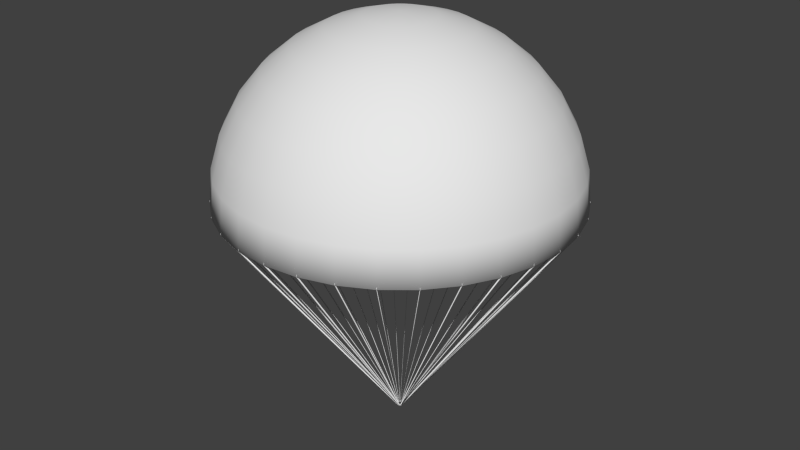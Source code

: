 # Source: parachute.blend  (saved by Blender 2.65.0; exported with 4.5.12 LTS)
import bpy
from mathutils import Matrix  # noqa: F401  (used for matrix-valued properties, if any)

bpy.ops.wm.read_factory_settings(use_empty=True)
scene = bpy.context.scene
scene.name = 'Scene'

# ---- collections
col_collection_1 = bpy.data.collections.new('Collection 1'); scene.collection.children.link(col_collection_1)

# ---- world
world_world = bpy.data.worlds.new('World'); scene.world = world_world
world_world.color = (0.05088, 0.05088, 0.05088)
world_world.use_sun_shadow = False
world_world.sun_shadow_jitter_overblur = 0.0
world_world.cycles.sampling_method = 'MANUAL'
world_world.cycles.sample_map_resolution = 256

# ---- meshes
me_sphere_001 = bpy.data.meshes.new('Sphere.001')
me_sphere_001.from_pydata([(-1.641, -6.869e-07, 21.83), (-3.22, -6.869e-07, 21.35), (-4.674, -6.869e-07, 20.57), (-5.949, -6.869e-07, 19.53), (-6.996, -6.869e-07, 18.25), (-7.773, -6.869e-07, 16.8), (-8.252, -6.869e-07, 15.22), (-8.414, -6.869e-07, 13.58), (-1.61, 0.3202, 21.83), (-3.158, 0.6282, 21.35), (-4.585, 0.9119, 20.57), (-5.835, 1.161, 19.53), (-6.861, 1.365, 18.25), (-7.624, 1.517, 16.8), (-8.094, 1.61, 15.22), (-8.252, 1.641, 13.58), (-1.517, 0.6282, 21.83), (-2.975, 1.232, 21.35), (-4.319, 1.789, 20.57), (-5.497, 2.277, 19.53), (-6.463, 2.677, 18.25), (-7.182, 2.975, 16.8), (-7.624, 3.158, 15.22), (-7.773, 3.22, 13.58), (-1.365, 0.9119, 21.83), (-2.677, 1.789, 21.35), (-3.887, 2.597, 20.57), (-4.947, 3.305, 19.53), (-5.817, 3.887, 18.25), (-6.463, 4.319, 16.8), (-6.861, 4.585, 15.22), (-6.996, 4.674, 13.58), (-1.161, 1.161, 21.83), (-2.277, 2.277, 21.35), (-3.305, 3.305, 20.57), (-4.207, 4.207, 19.53), (-4.947, 4.947, 18.25), (-5.497, 5.497, 16.8), (-5.835, 5.835, 15.22), (-5.949, 5.949, 13.58), (-0.9119, 1.365, 21.83), (-1.789, 2.677, 21.35), (-2.597, 3.887, 20.57), (-3.305, 4.947, 19.53), (-3.887, 5.817, 18.25), (-4.319, 6.463, 16.8), (-4.585, 6.861, 15.22), (-4.674, 6.996, 13.58), (-0.6282, 1.517, 21.83), (-1.232, 2.975, 21.35), (-1.789, 4.319, 20.57), (-2.277, 5.497, 19.53), (-2.677, 6.463, 18.25), (-2.975, 7.182, 16.8), (-3.158, 7.624, 15.22), (-3.22, 7.773, 13.58), (-0.3202, 1.61, 21.83), (-0.6282, 3.158, 21.35), (-0.9119, 4.585, 20.57), (-1.161, 5.835, 19.53), (-1.365, 6.861, 18.25), (-1.517, 7.624, 16.8), (-1.61, 8.094, 15.22), (-1.641, 8.252, 13.58), (5.689e-07, 1.641, 21.83), (8.778e-07, 3.22, 21.35), (1.184e-06, 4.674, 20.57), (7.767e-07, 5.949, 19.53), (1.251e-06, 6.996, 18.25), (8.423e-07, 7.773, 16.8), (1.371e-06, 8.252, 15.22), (1.134e-06, 8.414, 13.58), (0.3202, 1.61, 21.83), (0.6282, 3.158, 21.35), (0.9119, 4.585, 20.57), (1.161, 5.835, 19.53), (1.365, 6.861, 18.25), (1.517, 7.624, 16.8), (1.61, 8.094, 15.22), (1.641, 8.252, 13.58), (0.6282, 1.517, 21.83), (1.232, 2.975, 21.35), (1.789, 4.319, 20.57), (2.277, 5.497, 19.53), (2.677, 6.463, 18.25), (2.975, 7.182, 16.8), (3.158, 7.624, 15.22), (3.22, 7.773, 13.58), (0.9119, 1.365, 21.83), (1.789, 2.677, 21.35), (2.597, 3.887, 20.57), (3.305, 4.947, 19.53), (3.887, 5.817, 18.25), (4.319, 6.463, 16.8), (4.585, 6.861, 15.22), (4.674, 6.996, 13.58), (1.161, 1.161, 21.83), (2.277, 2.277, 21.35), (3.305, 3.305, 20.57), (4.207, 4.207, 19.53), (4.947, 4.947, 18.25), (5.497, 5.497, 16.8), (5.835, 5.835, 15.22), (5.949, 5.949, 13.58), (1.365, 0.9119, 21.83), (2.677, 1.789, 21.35), (3.887, 2.597, 20.57), (4.947, 3.305, 19.53), (5.817, 3.887, 18.25), (6.463, 4.319, 16.8), (6.861, 4.585, 15.22), (6.996, 4.674, 13.58), (1.517, 0.6282, 21.83), (2.975, 1.232, 21.35), (4.319, 1.789, 20.57), (5.497, 2.277, 19.53), (6.463, 2.677, 18.25), (7.182, 2.975, 16.8), (7.624, 3.158, 15.22), (7.773, 3.22, 13.58), (1.61, 0.3202, 21.83), (3.158, 0.6282, 21.35), (4.585, 0.9119, 20.57), (5.835, 1.161, 19.53), (6.861, 1.365, 18.25), (7.624, 1.517, 16.8), (8.094, 1.61, 15.22), (8.252, 1.641, 13.58), (1.641, -8.393e-07, 21.83), (3.22, -1.29e-06, 21.35), (4.674, -1.659e-06, 20.57), (5.949, -1.559e-06, 19.53), (6.996, -1.911e-06, 18.25), (7.773, -1.231e-06, 16.8), (8.252, -1.81e-06, 15.22), (8.414, -1.696e-06, 13.58), (1.61, -0.3202, 21.83), (3.158, -0.6282, 21.35), (4.585, -0.9119, 20.57), (5.835, -1.161, 19.53), (6.861, -1.365, 18.25), (7.624, -1.517, 16.8), (8.094, -1.61, 15.22), (8.252, -1.641, 13.58), (1.517, -0.6282, 21.83), (2.975, -1.232, 21.35), (4.319, -1.789, 20.57), (5.497, -2.277, 19.53), (6.463, -2.677, 18.25), (7.182, -2.975, 16.8), (7.624, -3.158, 15.22), (7.773, -3.22, 13.58), (1.365, -0.9119, 21.83), (2.677, -1.789, 21.35), (3.887, -2.597, 20.57), (4.947, -3.305, 19.53), (5.817, -3.887, 18.25), (6.463, -4.319, 16.8), (6.861, -4.585, 15.22), (6.996, -4.674, 13.58), (1.161, -1.161, 21.83), (2.277, -2.277, 21.35), (3.305, -3.305, 20.57), (4.207, -4.207, 19.53), (4.947, -4.947, 18.25), (5.497, -5.497, 16.8), (5.835, -5.835, 15.22), (5.949, -5.949, 13.58), (0.9119, -1.365, 21.83), (1.789, -2.677, 21.35), (2.597, -3.887, 20.57), (3.305, -4.947, 19.53), (3.887, -5.817, 18.25), (4.319, -6.463, 16.8), (4.585, -6.861, 15.22), (4.674, -6.996, 13.58), (0.6282, -1.517, 21.83), (1.232, -2.975, 21.35), (1.789, -4.319, 20.57), (2.277, -5.497, 19.53), (2.677, -6.463, 18.25), (2.975, -7.182, 16.8), (3.158, -7.624, 15.22), (3.22, -7.773, 13.58), (0.3202, -1.61, 21.83), (0.6282, -3.158, 21.35), (0.9119, -4.585, 20.57), (1.161, -5.835, 19.53), (1.365, -6.861, 18.25), (1.517, -7.624, 16.8), (1.61, -8.094, 15.22), (1.641, -8.252, 13.58), (2.334e-07, -1.641, 21.83), (-4.513e-07, -3.22, 21.35), (-8.578e-07, -4.674, 20.57), (-6.716e-07, -5.949, 19.53), (-1.023e-06, -6.996, 18.25), (-9.831e-07, -7.773, 16.8), (-5.785e-07, -8.252, 15.22), (-1.3e-06, -8.414, 13.58), (-0.3202, -1.61, 21.83), (-0.6282, -3.158, 21.35), (-0.9119, -4.585, 20.57), (-1.161, -5.835, 19.53), (-1.365, -6.861, 18.25), (-1.517, -7.624, 16.8), (-1.61, -8.094, 15.22), (-1.641, -8.252, 13.58), (-0.6282, -1.517, 21.83), (-1.232, -2.975, 21.35), (-1.789, -4.319, 20.57), (-2.277, -5.497, 19.53), (-2.677, -6.463, 18.25), (-2.975, -7.182, 16.8), (-3.158, -7.624, 15.22), (-3.22, -7.773, 13.58), (-0.9119, -1.365, 21.83), (-1.789, -2.677, 21.35), (-2.597, -3.887, 20.57), (-3.305, -4.947, 19.53), (-3.887, -5.817, 18.25), (-4.319, -6.463, 16.8), (-4.585, -6.861, 15.22), (-4.674, -6.996, 13.58), (-1.161, -1.161, 21.83), (-2.277, -2.277, 21.35), (-3.305, -3.305, 20.57), (-4.207, -4.207, 19.53), (-4.947, -4.947, 18.25), (-5.497, -5.497, 16.8), (-5.835, -5.835, 15.22), (-5.949, -5.949, 13.58), (-1.365, -0.9119, 21.83), (-2.677, -1.789, 21.35), (-3.887, -2.597, 20.57), (-4.947, -3.305, 19.53), (-5.817, -3.887, 18.25), (-6.463, -4.319, 16.8), (-6.861, -4.585, 15.22), (-6.996, -4.674, 13.58), (-2.036e-06, -1.736e-06, 21.99), (-1.517, -0.6282, 21.83), (-2.975, -1.232, 21.35), (-4.319, -1.789, 20.57), (-5.497, -2.277, 19.53), (-6.463, -2.677, 18.25), (-7.182, -2.975, 16.8), (-7.624, -3.158, 15.22), (-7.773, -3.22, 13.58), (-1.61, -0.3202, 21.83), (-3.158, -0.6282, 21.35), (-4.585, -0.9119, 20.57), (-5.835, -1.161, 19.53), (-6.861, -1.365, 18.25), (-7.624, -1.517, 16.8), (-8.094, -1.61, 15.22), (-8.252, -1.641, 13.58)], [], [(6, 5, 13, 14), (1, 0, 8, 9), (7, 6, 14, 15), (2, 1, 9, 10), (3, 2, 10, 11), (4, 3, 11, 12), (5, 4, 12, 13), (13, 12, 20, 21), (14, 13, 21, 22), (9, 8, 16, 17), (15, 14, 22, 23), (10, 9, 17, 18), (11, 10, 18, 19), (12, 11, 19, 20), (20, 19, 27, 28), (21, 20, 28, 29), (22, 21, 29, 30), (17, 16, 24, 25), (23, 22, 30, 31), (18, 17, 25, 26), (19, 18, 26, 27), (27, 26, 34, 35), (28, 27, 35, 36), (29, 28, 36, 37), (30, 29, 37, 38), (25, 24, 32, 33), (31, 30, 38, 39), (26, 25, 33, 34), (39, 38, 46, 47), (34, 33, 41, 42), (35, 34, 42, 43), (36, 35, 43, 44), (37, 36, 44, 45), (38, 37, 45, 46), (33, 32, 40, 41), (46, 45, 53, 54), (41, 40, 48, 49), (47, 46, 54, 55), (42, 41, 49, 50), (43, 42, 50, 51), (44, 43, 51, 52), (45, 44, 52, 53), (52, 51, 59, 60), (53, 52, 60, 61), (54, 53, 61, 62), (49, 48, 56, 57), (55, 54, 62, 63), (50, 49, 57, 58), (51, 50, 58, 59), (59, 58, 66, 67), (60, 59, 67, 68), (61, 60, 68, 69), (62, 61, 69, 70), (57, 56, 64, 65), (63, 62, 70, 71), (58, 57, 65, 66), (71, 70, 78, 79), (66, 65, 73, 74), (67, 66, 74, 75), (68, 67, 75, 76), (69, 68, 76, 77), (70, 69, 77, 78), (65, 64, 72, 73), (78, 77, 85, 86), (73, 72, 80, 81), (79, 78, 86, 87), (74, 73, 81, 82), (75, 74, 82, 83), (76, 75, 83, 84), (77, 76, 84, 85), (84, 83, 91, 92), (85, 84, 92, 93), (86, 85, 93, 94), (81, 80, 88, 89), (87, 86, 94, 95), (82, 81, 89, 90), (83, 82, 90, 91), (91, 90, 98, 99), (92, 91, 99, 100), (93, 92, 100, 101), (94, 93, 101, 102), (89, 88, 96, 97), (95, 94, 102, 103), (90, 89, 97, 98), (103, 102, 110, 111), (98, 97, 105, 106), (99, 98, 106, 107), (100, 99, 107, 108), (101, 100, 108, 109), (102, 101, 109, 110), (97, 96, 104, 105), (110, 109, 117, 118), (105, 104, 112, 113), (111, 110, 118, 119), (106, 105, 113, 114), (107, 106, 114, 115), (108, 107, 115, 116), (109, 108, 116, 117), (117, 116, 124, 125), (118, 117, 125, 126), (113, 112, 120, 121), (119, 118, 126, 127), (114, 113, 121, 122), (115, 114, 122, 123), (116, 115, 123, 124), (123, 122, 130, 131), (124, 123, 131, 132), (125, 124, 132, 133), (126, 125, 133, 134), (121, 120, 128, 129), (127, 126, 134, 135), (122, 121, 129, 130), (135, 134, 142, 143), (130, 129, 137, 138), (131, 130, 138, 139), (132, 131, 139, 140), (133, 132, 140, 141), (134, 133, 141, 142), (129, 128, 136, 137), (142, 141, 149, 150), (137, 136, 144, 145), (143, 142, 150, 151), (138, 137, 145, 146), (139, 138, 146, 147), (140, 139, 147, 148), (141, 140, 148, 149), (149, 148, 156, 157), (150, 149, 157, 158), (145, 144, 152, 153), (151, 150, 158, 159), (146, 145, 153, 154), (147, 146, 154, 155), (148, 147, 155, 156), (155, 154, 162, 163), (156, 155, 163, 164), (157, 156, 164, 165), (158, 157, 165, 166), (153, 152, 160, 161), (159, 158, 166, 167), (154, 153, 161, 162), (167, 166, 174, 175), (162, 161, 169, 170), (163, 162, 170, 171), (164, 163, 171, 172), (165, 164, 172, 173), (166, 165, 173, 174), (161, 160, 168, 169), (174, 173, 181, 182), (169, 168, 176, 177), (175, 174, 182, 183), (170, 169, 177, 178), (171, 170, 178, 179), (172, 171, 179, 180), (173, 172, 180, 181), (181, 180, 188, 189), (182, 181, 189, 190), (177, 176, 184, 185), (183, 182, 190, 191), (178, 177, 185, 186), (179, 178, 186, 187), (180, 179, 187, 188), (188, 187, 195, 196), (189, 188, 196, 197), (190, 189, 197, 198), (185, 184, 192, 193), (191, 190, 198, 199), (186, 185, 193, 194), (187, 186, 194, 195), (194, 193, 201, 202), (195, 194, 202, 203), (196, 195, 203, 204), (197, 196, 204, 205), (198, 197, 205, 206), (193, 192, 200, 201), (199, 198, 206, 207), (206, 205, 213, 214), (201, 200, 208, 209), (207, 206, 214, 215), (202, 201, 209, 210), (203, 202, 210, 211), (204, 203, 211, 212), (205, 204, 212, 213), (213, 212, 220, 221), (214, 213, 221, 222), (209, 208, 216, 217), (215, 214, 222, 223), (210, 209, 217, 218), (211, 210, 218, 219), (212, 211, 219, 220), (220, 219, 227, 228), (221, 220, 228, 229), (222, 221, 229, 230), (217, 216, 224, 225), (223, 222, 230, 231), (218, 217, 225, 226), (219, 218, 226, 227), (226, 225, 233, 234), (227, 226, 234, 235), (228, 227, 235, 236), (229, 228, 236, 237), (230, 229, 237, 238), (225, 224, 232, 233), (231, 230, 238, 239), (238, 237, 246, 247), (233, 232, 241, 242), (239, 238, 247, 248), (234, 233, 242, 243), (235, 234, 243, 244), (236, 235, 244, 245), (237, 236, 245, 246), (246, 245, 253, 254), (247, 246, 254, 255), (242, 241, 249, 250), (248, 247, 255, 256), (243, 242, 250, 251), (244, 243, 251, 252), (245, 244, 252, 253), (0, 240, 8), (8, 240, 16), (16, 240, 24), (24, 240, 32), (32, 240, 40), (40, 240, 48), (48, 240, 56), (56, 240, 64), (64, 240, 72), (72, 240, 80), (80, 240, 88), (88, 240, 96), (96, 240, 104), (104, 240, 112), (112, 240, 120), (120, 240, 128), (128, 240, 136), (136, 240, 144), (144, 240, 152), (152, 240, 160), (160, 240, 168), (168, 240, 176), (176, 240, 184), (184, 240, 192), (192, 240, 200), (200, 240, 208), (208, 240, 216), (216, 240, 224), (224, 240, 232), (232, 240, 241), (241, 240, 249), (253, 252, 3, 4), (254, 253, 4, 5), (249, 240, 0), (255, 254, 5, 6), (250, 249, 0, 1), (256, 255, 6, 7), (251, 250, 1, 2), (252, 251, 2, 3)])
me_sphere_001.polygons.foreach_set('use_smooth', [True] * 256)
me_sphere_001.use_remesh_preserve_volume = False
me_sphere_001.use_remesh_preserve_attributes = False
me_sphere_001.use_mirror_vertex_groups = False
me_sphere_001.update()
me_sphere = bpy.data.meshes.new('Sphere')
me_sphere.from_pydata([(-8.414, -6.869e-07, 13.58), (-8.252, 1.641, 13.58), (-7.773, 3.22, 13.58), (-6.996, 4.674, 13.58), (-5.949, 5.949, 13.58), (-4.674, 6.996, 13.58), (-3.22, 7.773, 13.58), (-1.641, 8.252, 13.58), (1.134e-06, 8.414, 13.58), (1.641, 8.252, 13.58), (3.22, 7.773, 13.58), (4.674, 6.996, 13.58), (5.949, 5.949, 13.58), (6.996, 4.674, 13.58), (7.773, 3.22, 13.58), (8.252, 1.641, 13.58), (8.414, -1.696e-06, 13.58), (8.252, -1.641, 13.58), (7.773, -3.22, 13.58), (6.996, -4.674, 13.58), (5.949, -5.949, 13.58), (4.674, -6.996, 13.58), (3.22, -7.773, 13.58), (1.641, -8.252, 13.58), (-1.3e-06, -8.414, 13.58), (-1.641, -8.252, 13.58), (-3.22, -7.773, 13.58), (-4.674, -6.996, 13.58), (-0.1333, -0.02651, 2.146), (-0.1255, -0.052, 2.146), (-0.113, -0.0755, 2.146), (-0.09609, -0.09609, 2.146), (-5.949, -5.949, 13.58), (-0.0755, -0.113, 2.146), (-0.052, -0.1255, 2.146), (-0.02651, -0.1333, 2.146), (-1.493e-07, -0.1359, 2.146), (0.02651, -0.1333, 2.146), (0.052, -0.1255, 2.146), (0.0755, -0.113, 2.146), (-6.996, -4.674, 13.58), (0.09609, -0.09609, 2.146), (0.113, -0.0755, 2.146), (0.1255, -0.052, 2.146), (0.1333, -0.02651, 2.146), (0.1359, 6.491e-07, 2.146), (0.1333, 0.02651, 2.146), (0.1255, 0.052, 2.146), (-7.773, -3.22, 13.58), (0.113, 0.0755, 2.146), (0.09609, 0.09609, 2.146), (0.0755, 0.113, 2.146), (0.052, 0.1255, 2.146), (0.02651, 0.1333, 2.146), (-1.1e-07, 0.1359, 2.146), (-0.02651, 0.1333, 2.146), (-8.252, -1.641, 13.58), (-0.052, 0.1255, 2.146), (-0.0755, 0.113, 2.146), (-0.09609, 0.09609, 2.146), (-0.113, 0.0755, 2.146), (-0.1255, 0.052, 2.146), (-0.1333, 0.02651, 2.146), (-0.1359, 6.654e-07, 2.146), (-8.414, -6.869e-07, 13.68), (-8.252, 1.641, 13.68), (-7.773, 3.22, 13.68), (-6.996, 4.674, 13.68), (-5.949, 5.949, 13.68), (-4.674, 6.996, 13.68), (-3.22, 7.773, 13.68), (-1.641, 8.252, 13.68), (1.134e-06, 8.414, 13.68), (1.641, 8.252, 13.68), (3.22, 7.773, 13.68), (4.674, 6.996, 13.68), (5.949, 5.949, 13.68), (6.996, 4.674, 13.68), (7.773, 3.22, 13.68), (8.252, 1.641, 13.68), (8.414, -1.696e-06, 13.68), (8.252, -1.641, 13.68), (7.773, -3.22, 13.68), (6.996, -4.674, 13.68), (5.949, -5.949, 13.68), (4.674, -6.996, 13.68), (3.22, -7.773, 13.68), (1.641, -8.252, 13.68), (-1.3e-06, -8.414, 13.68), (-1.641, -8.252, 13.68), (-3.22, -7.773, 13.68), (-4.674, -6.996, 13.68), (-0.1333, -0.02651, 2.246), (-0.1255, -0.052, 2.246), (-0.113, -0.0755, 2.246), (-0.09609, -0.09609, 2.246), (-5.949, -5.949, 13.68), (-0.0755, -0.113, 2.246), (-0.052, -0.1255, 2.246), (-0.02651, -0.1333, 2.246), (-1.493e-07, -0.1359, 2.246), (0.02651, -0.1333, 2.246), (0.052, -0.1255, 2.246), (0.0755, -0.113, 2.246), (-6.996, -4.674, 13.68), (0.09609, -0.09609, 2.246), (0.113, -0.0755, 2.246), (0.1255, -0.052, 2.246), (0.1333, -0.02651, 2.246), (0.1359, 6.491e-07, 2.246), (0.1333, 0.02651, 2.246), (0.1255, 0.052, 2.246), (-7.773, -3.22, 13.68), (0.113, 0.0755, 2.246), (0.09609, 0.09609, 2.246), (0.0755, 0.113, 2.246), (0.052, 0.1255, 2.246), (0.02651, 0.1333, 2.246), (-1.1e-07, 0.1359, 2.246), (-0.02651, 0.1333, 2.246), (-8.252, -1.641, 13.68), (-0.052, 0.1255, 2.246), (-0.0755, 0.113, 2.246), (-0.09609, 0.09609, 2.246), (-0.113, 0.0755, 2.246), (-0.1255, 0.052, 2.246), (-0.1333, 0.02651, 2.246), (-0.1359, 6.654e-07, 2.246)], [], [(52, 51, 115, 116), (54, 55, 119, 118), (59, 58, 122, 123), (62, 61, 125, 126), (34, 26, 90, 98), (29, 48, 112, 93), (50, 12, 76, 114), (17, 44, 108, 81), (7, 55, 119, 71), (36, 24, 88, 100), (38, 22, 86, 102), (4, 59, 123, 68), (9, 53, 117, 73), (60, 3, 67, 124), (5, 58, 122, 69), (29, 28, 92, 93), (33, 31, 95, 97), (35, 36, 100, 99), (39, 38, 102, 103), (43, 42, 106, 107), (46, 45, 109, 110), (50, 49, 113, 114), (53, 52, 116, 117), (57, 55, 119, 121), (59, 60, 124, 123), (63, 62, 126, 127), (0, 63, 127, 64), (30, 40, 104, 94), (27, 33, 97, 91), (43, 18, 82, 107), (54, 8, 72, 118), (37, 23, 87, 101), (13, 49, 113, 77), (19, 42, 106, 83), (52, 10, 74, 116), (15, 46, 110, 79), (57, 6, 70, 121), (30, 29, 93, 94), (34, 33, 97, 98), (37, 36, 100, 101), (41, 39, 103, 105), (44, 43, 107, 108), (47, 46, 110, 111), (50, 51, 115, 114), (54, 53, 117, 118), (58, 57, 121, 122), (61, 60, 124, 125), (28, 56, 120, 92), (11, 51, 115, 75), (31, 32, 96, 95), (35, 25, 89, 99), (1, 62, 126, 65), (21, 39, 103, 85), (47, 14, 78, 111), (41, 20, 84, 105), (2, 61, 125, 66), (45, 16, 80, 109), (28, 63, 127, 92), (30, 31, 95, 94), (35, 34, 98, 99), (38, 37, 101, 102), (42, 41, 105, 106), (45, 44, 108, 109), (49, 47, 111, 113)])
me_sphere.polygons.foreach_set('use_smooth', [True] * 64)
me_sphere.use_remesh_preserve_volume = False
me_sphere.use_remesh_preserve_attributes = False
me_sphere.use_mirror_vertex_groups = False
me_sphere.update()

# ---- objects
ob_para_top = bpy.data.objects.new('para_top', me_sphere_001)
ob_para_bottom = bpy.data.objects.new('para_bottom', me_sphere)

# ---- transforms, parenting, visibility, modifiers, constraints
ob_para_top.location = (0.0, 0.0, 0.0)
ob_para_top.lineart.crease_threshold = 0.0
_m = ob_para_top.modifiers.new('Solidify', 'SOLIDIFY')
_m.thickness = 0.1
_m.nonmanifold_thickness_mode = 'FIXED'
_m.nonmanifold_merge_threshold = 0.0003
ob_para_bottom.location = (0.0, 0.0, 0.0)
ob_para_bottom.lineart.crease_threshold = 0.0
_m = ob_para_bottom.modifiers.new('Solidify', 'SOLIDIFY')
_m.nonmanifold_thickness_mode = 'FIXED'
_m.nonmanifold_merge_threshold = 0.0003

# ---- collection membership
col_collection_1.objects.link(ob_para_top)
col_collection_1.objects.link(ob_para_bottom)

# ---- scene / render settings (as saved in the file)
scene.frame_start = 1; scene.frame_end = 60; scene.frame_set(1)
scene.render.engine = 'BLENDER_EEVEE_NEXT'
scene.render.image_settings.color_mode = 'RGB'
scene.render.image_settings.compression = 90
scene.render.resolution_percentage = 50
scene.render.dither_intensity = 0.0
scene.render.bake_margin = 2
scene.render.bake_bias = 0.0
scene.cycles.use_denoising = False
scene.cycles.samples = 10
scene.cycles.sampling_pattern = 'TABULATED_SOBOL'
scene.cycles.light_sampling_threshold = 0.0
scene.cycles.use_adaptive_sampling = False
scene.cycles.use_light_tree = False
scene.cycles.blur_glossy = 0.0
scene.cycles.volume_bounces = 1
scene.cycles.pixel_filter_type = 'GAUSSIAN'
scene.cycles.sample_clamp_indirect = 0.0
scene.view_settings.view_transform = 'Standard'
bpy.context.view_layer.update()

# ---- added for rendering (the .blend has no active camera and no usable light): camera, sun
cam_auto = bpy.data.cameras.new('AutoCamera')
cam_auto.lens = 50.0
cam_auto.sensor_width = 36.0
cam_auto.clip_end = 1000.0
ob_auto_camera = bpy.data.objects.new('AutoCamera', cam_auto)
scene.collection.objects.link(ob_auto_camera)
ob_auto_camera.location = (28.6692, -34.4031, 35.0038)
ob_auto_camera.rotation_euler = (1.09748, -7.21219e-08, 0.694738)
scene.camera = ob_auto_camera
light_auto_sun = bpy.data.lights.new('AutoSun', 'SUN')
light_auto_sun.energy = 3.0
light_auto_sun.angle = 0.0523599
ob_auto_sun = bpy.data.objects.new('AutoSun', light_auto_sun)
scene.collection.objects.link(ob_auto_sun)
ob_auto_sun.rotation_euler = (0.872665, 0.174533, 0.523599)
bpy.context.view_layer.update()
